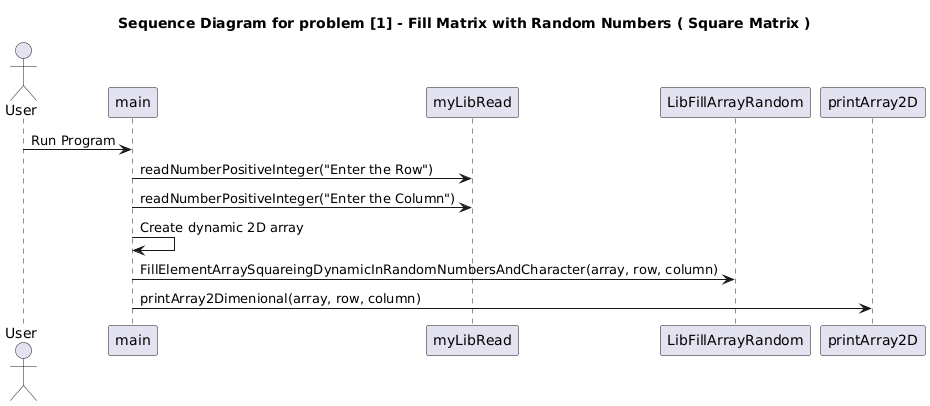

The diagram above was rendered by PlantUML. Its source (embedded in the PNG):
@startuml
title Sequence Diagram for problem [1] - Fill Matrix with Random Numbers ( Square Matrix ) 

actor User
participant main
participant myLibRead
participant LibFillArrayRandom
participant printArray2D

User -> main : Run Program

main -> myLibRead : readNumberPositiveInteger("Enter the Row")
main -> myLibRead : readNumberPositiveInteger("Enter the Column")

main -> main : Create dynamic 2D array

main -> LibFillArrayRandom : FillElementArraySquareingDynamicInRandomNumbersAndCharacter(array, row, column)

main -> printArray2D : printArray2Dimenional(array, row, column)
@enduml